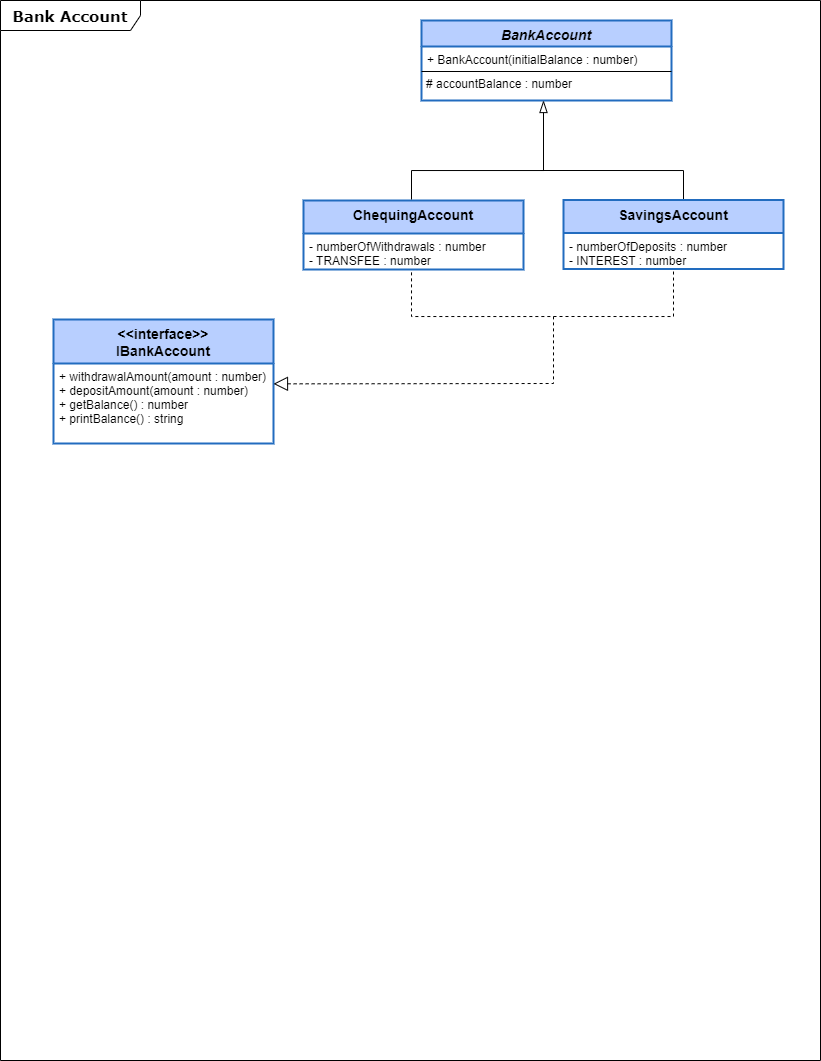

The diagram above was exported from draw.io. Its source (the exported page's mxGraphModel, read from the mxfile embedded in the PNG):
<mxGraphModel dx="1681" dy="691" grid="1" gridSize="10" guides="1" tooltips="1" connect="1" arrows="1" fold="1" page="1" pageScale="1" pageWidth="850" pageHeight="1100" background="#ffffff" math="0" shadow="0">
  <root>
    <mxCell id="0" />
    <mxCell id="1" parent="0" />
    <mxCell id="17acba5748e5396b-1" value="Bank Account" style="shape=umlFrame;whiteSpace=wrap;html=1;rounded=0;shadow=0;comic=0;labelBackgroundColor=none;strokeColor=#000000;strokeWidth=1;fillColor=#ffffff;fontFamily=Verdana;fontSize=15;fontColor=#000000;align=center;width=140;height=30;fontStyle=1" parent="1" vertex="1">
      <mxGeometry x="20" y="20" width="820" height="1060" as="geometry" />
    </mxCell>
    <mxCell id="3" value="BankAccount" style="swimlane;fontStyle=3;align=center;verticalAlign=top;childLayout=stackLayout;horizontal=1;startSize=26;horizontalStack=0;resizeParent=1;resizeParentMax=0;resizeLast=0;collapsible=1;marginBottom=0;swimlaneFillColor=#ffffff;strokeColor=#226CBF;strokeWidth=2;fillColor=#B8CFFF;fontSize=14;" parent="1" vertex="1">
      <mxGeometry x="441" y="40" width="250" height="80" as="geometry">
        <mxRectangle x="370" y="200" width="100" height="26" as="alternateBounds" />
      </mxGeometry>
    </mxCell>
    <mxCell id="6" value="+ BankAccount(initialBalance : number)&#10;&#10;" style="text;strokeColor=none;fillColor=none;align=left;verticalAlign=top;spacingLeft=4;spacingRight=4;overflow=hidden;rotatable=0;points=[[0,0.5],[1,0.5]];portConstraint=eastwest;" parent="3" vertex="1">
      <mxGeometry y="26" width="250" height="54" as="geometry" />
    </mxCell>
    <mxCell id="10" value="&lt;&lt;interface&gt;&gt;&#10;IBankAccount&#10;" style="swimlane;fontStyle=1;align=center;verticalAlign=top;childLayout=stackLayout;horizontal=1;startSize=44;horizontalStack=0;resizeParent=1;resizeParentMax=0;resizeLast=0;collapsible=1;marginBottom=0;swimlaneFillColor=#ffffff;strokeColor=#226CBF;strokeWidth=2;fillColor=#B8CFFF;fontSize=14;" parent="1" vertex="1">
      <mxGeometry x="73" y="339" width="220" height="124" as="geometry">
        <mxRectangle x="370" y="200" width="100" height="26" as="alternateBounds" />
      </mxGeometry>
    </mxCell>
    <mxCell id="13" value="+ withdrawalAmount(amount : number)&#10;+ depositAmount(amount : number)&#10;+ getBalance() : number&#10;+ printBalance() : string&#10;&#10;" style="text;strokeColor=none;fillColor=none;align=left;verticalAlign=top;spacingLeft=4;spacingRight=4;overflow=hidden;rotatable=0;points=[[0,0.5],[1,0.5]];portConstraint=eastwest;" parent="10" vertex="1">
      <mxGeometry y="44" width="220" height="80" as="geometry" />
    </mxCell>
    <mxCell id="19" value="ChequingAccount&#10;" style="swimlane;fontStyle=1;align=center;verticalAlign=top;childLayout=stackLayout;horizontal=1;startSize=33;horizontalStack=0;resizeParent=1;resizeParentMax=0;resizeLast=0;collapsible=1;marginBottom=0;swimlaneFillColor=#ffffff;strokeColor=#226CBF;strokeWidth=2;fillColor=#B8CFFF;fontSize=14;" parent="1" vertex="1">
      <mxGeometry x="323" y="220" width="220" height="69" as="geometry">
        <mxRectangle x="370" y="200" width="100" height="26" as="alternateBounds" />
      </mxGeometry>
    </mxCell>
    <mxCell id="20" value="- numberOfWithdrawals : number&#10;- TRANSFEE : number&#10;" style="text;strokeColor=none;fillColor=none;align=left;verticalAlign=top;spacingLeft=4;spacingRight=4;overflow=hidden;rotatable=0;points=[[0,0.5],[1,0.5]];portConstraint=eastwest;" parent="19" vertex="1">
      <mxGeometry y="33" width="220" height="36" as="geometry" />
    </mxCell>
    <mxCell id="25" style="edgeStyle=orthogonalEdgeStyle;rounded=0;html=1;labelBackgroundColor=none;startFill=0;endArrow=blockThin;endFill=0;endSize=10;fontFamily=Verdana;fontSize=10;" parent="1" target="6" edge="1">
      <mxGeometry relative="1" as="geometry">
        <mxPoint x="431" y="219" as="sourcePoint" />
        <mxPoint x="531" y="156" as="targetPoint" />
        <Array as="points">
          <mxPoint x="431" y="190" />
          <mxPoint x="563" y="190" />
        </Array>
      </mxGeometry>
    </mxCell>
    <mxCell id="27" style="edgeStyle=orthogonalEdgeStyle;rounded=0;html=1;labelBackgroundColor=none;startFill=0;endArrow=none;endFill=0;endSize=10;fontFamily=Verdana;fontSize=10;" parent="1" source="15" edge="1">
      <mxGeometry relative="1" as="geometry">
        <mxPoint x="703" y="216" as="sourcePoint" />
        <mxPoint x="560" y="190" as="targetPoint" />
        <Array as="points">
          <mxPoint x="703" y="190" />
        </Array>
      </mxGeometry>
    </mxCell>
    <mxCell id="15" value="SavingsAccount&#10;" style="swimlane;fontStyle=1;align=center;verticalAlign=top;childLayout=stackLayout;horizontal=1;startSize=33;horizontalStack=0;resizeParent=1;resizeParentMax=0;resizeLast=0;collapsible=1;marginBottom=0;swimlaneFillColor=#ffffff;strokeColor=#226CBF;strokeWidth=2;fillColor=#B8CFFF;fontSize=14;" parent="1" vertex="1">
      <mxGeometry x="583" y="219.5" width="220" height="69" as="geometry">
        <mxRectangle x="370" y="200" width="100" height="26" as="alternateBounds" />
      </mxGeometry>
    </mxCell>
    <mxCell id="16" value="- numberOfDeposits : number&#10;- INTEREST : number&#10;" style="text;strokeColor=none;fillColor=none;align=left;verticalAlign=top;spacingLeft=4;spacingRight=4;overflow=hidden;rotatable=0;points=[[0,0.5],[1,0.5]];portConstraint=eastwest;" parent="15" vertex="1">
      <mxGeometry y="33" width="220" height="36" as="geometry" />
    </mxCell>
    <mxCell id="28" style="edgeStyle=orthogonalEdgeStyle;rounded=0;html=1;labelBackgroundColor=none;startFill=0;endArrow=none;endFill=0;endSize=10;fontFamily=Verdana;fontSize=10;exitX=1;exitY=0.531;exitPerimeter=0;entryX=0.491;entryY=1.046;entryPerimeter=0;dashed=1;startArrow=block;sourcePerimeterSpacing=0;strokeWidth=1;startSize=12;" parent="1" target="20" edge="1">
      <mxGeometry relative="1" as="geometry">
        <mxPoint x="293" y="403.33333333333337" as="sourcePoint" />
        <mxPoint x="454.66666666666674" y="383" as="targetPoint" />
        <Array as="points">
          <mxPoint x="360" y="403" />
          <mxPoint x="573" y="403" />
          <mxPoint x="573" y="336" />
          <mxPoint x="431" y="336" />
        </Array>
      </mxGeometry>
    </mxCell>
    <mxCell id="29" style="edgeStyle=orthogonalEdgeStyle;rounded=0;html=1;labelBackgroundColor=none;startFill=0;endArrow=none;endFill=0;endSize=10;fontFamily=Verdana;fontSize=10;dashed=1;" parent="1" edge="1">
      <mxGeometry relative="1" as="geometry">
        <mxPoint x="573" y="336" as="sourcePoint" />
        <mxPoint x="693" y="290" as="targetPoint" />
        <Array as="points">
          <mxPoint x="693" y="336" />
        </Array>
      </mxGeometry>
    </mxCell>
    <mxCell id="30" value="# accountBalance : number&#10;&#10;" style="text;strokeColor=none;fillColor=none;align=left;verticalAlign=top;spacingLeft=4;spacingRight=4;overflow=hidden;rotatable=0;points=[[0,0.5],[1,0.5]];portConstraint=eastwest;" parent="1" vertex="1">
      <mxGeometry x="440" y="90" width="250" height="30" as="geometry" />
    </mxCell>
    <mxCell id="31" value="" style="line;strokeWidth=1;fillColor=none;align=left;verticalAlign=middle;spacingTop=-1;spacingLeft=3;spacingRight=3;rotatable=0;labelPosition=right;points=[];portConstraint=eastwest;" parent="1" vertex="1">
      <mxGeometry x="441" y="72" width="250" height="38" as="geometry" />
    </mxCell>
  </root>
</mxGraphModel>